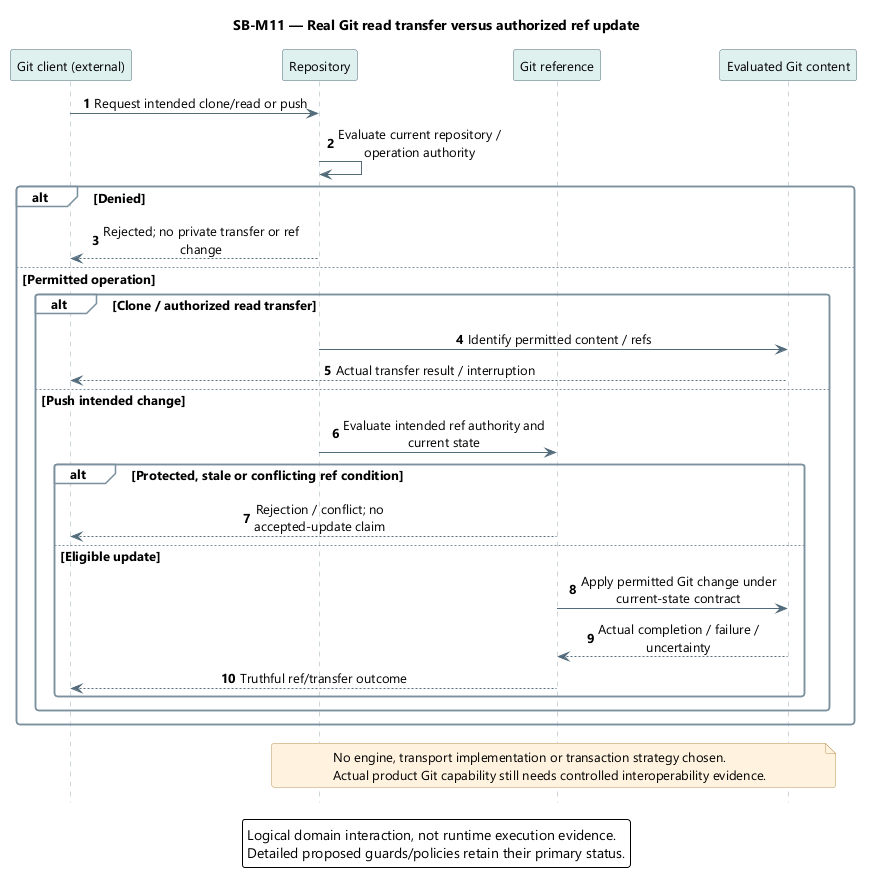

The diagram above was rendered by PlantUML. Its source (embedded in the PNG):
@startuml
' OWNER-MVP-2026-11-04 review: MVP ProjectForge. Basic Git/issue/board behavior belongs to separate ProjectForge, with independent user/resource authority.
skinparam backgroundColor white
skinparam defaultFontName Segoe UI
skinparam defaultFontSize 13
skinparam shadowing false
skinparam roundcorner 5
skinparam ArrowColor #526B7B
skinparam sequenceMessageAlign center
skinparam sequenceParticipantBackgroundColor #DFF1EF
skinparam sequenceParticipantBorderColor #526B7B
skinparam sequenceActorBorderColor #526B7B
skinparam sequenceLifeLineBorderColor #9AAEB7
skinparam sequenceGroupBackgroundColor #F8FAFC
skinparam sequenceGroupBorderColor #7B919E
skinparam sequenceDividerBackgroundColor #EDF4FB
skinparam noteBackgroundColor #FFF3DF
skinparam noteBorderColor #B99557
skinparam maxMessageSize 220
hide footbox
autonumber
title SB-M11 — Real Git read transfer versus authorized ref update
participant "Git client (external)" as C
participant "Repository" as R
participant "Git reference" as F
participant "Evaluated Git content" as V
C -> R : Request intended clone/read or push
R -> R : Evaluate current repository / operation authority
alt Denied
 R --> C : Rejected; no private transfer or ref change
else Permitted operation
 alt Clone / authorized read transfer
  R -> V : Identify permitted content / refs
  V --> C : Actual transfer result / interruption
 else Push intended change
  R -> F : Evaluate intended ref authority and current state
  alt Protected, stale or conflicting ref condition
   F --> C : Rejection / conflict; no accepted-update claim
  else Eligible update
   F -> V : Apply permitted Git change under current-state contract
   V --> F : Actual completion / failure / uncertainty
   F --> C : Truthful ref/transfer outcome
  end
 end
end
note over R,V
No engine, transport implementation or transaction strategy chosen.
Actual product Git capability still needs controlled interoperability evidence.
end note
legend bottom
Logical domain interaction, not runtime execution evidence.
Detailed proposed guards/policies retain their primary status.
endlegend
@enduml